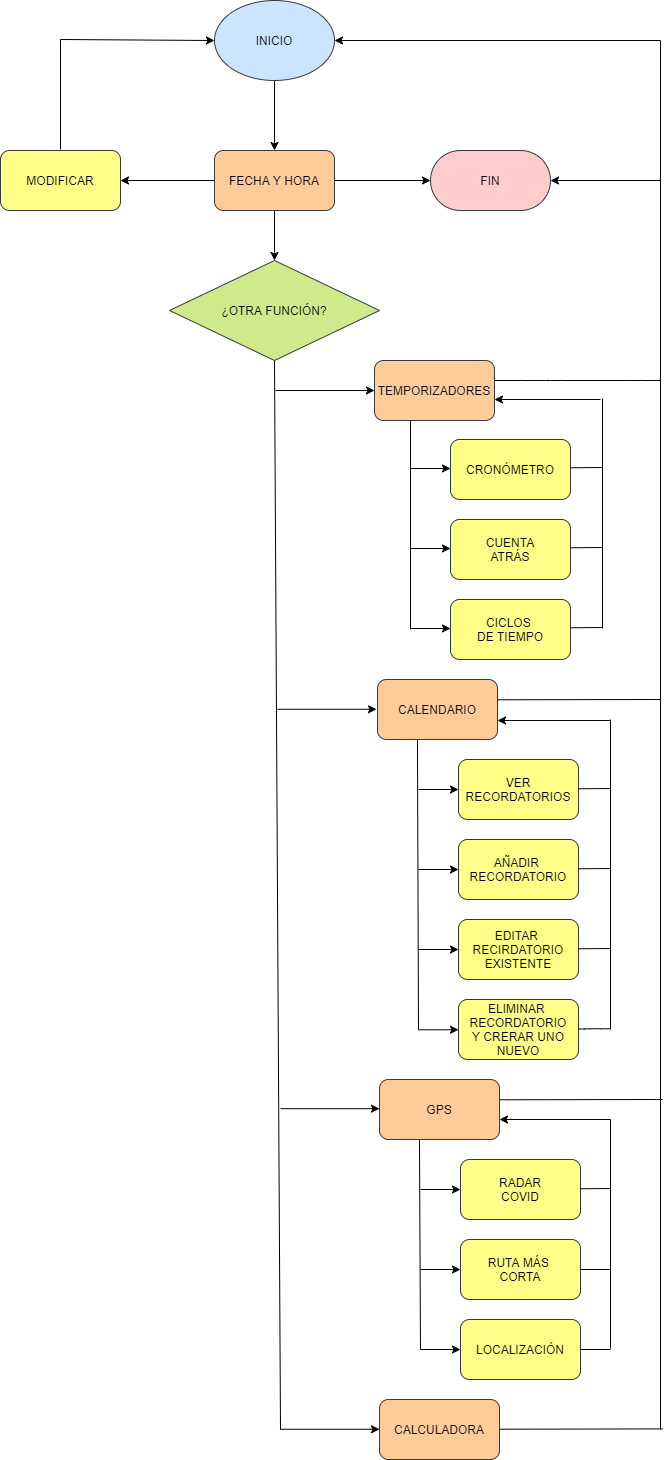

The diagram above was exported from draw.io. Its source (the exported page's mxGraphModel, read from the mxfile embedded in the PNG):
<mxGraphModel dx="1298" dy="8138" grid="1" gridSize="10" guides="1" tooltips="1" connect="1" arrows="1" fold="1" page="1" pageScale="1" pageWidth="1169" pageHeight="1654" math="0" shadow="0">
  <root>
    <mxCell id="0" />
    <mxCell id="1" parent="0" />
    <mxCell id="MvOSnQUKxiipA-amkRJp-3" style="edgeStyle=orthogonalEdgeStyle;rounded=0;orthogonalLoop=1;jettySize=auto;html=1;exitX=0.5;exitY=1;exitDx=0;exitDy=0;entryX=0.5;entryY=0;entryDx=0;entryDy=0;" parent="1" source="MvOSnQUKxiipA-amkRJp-1" target="MvOSnQUKxiipA-amkRJp-2" edge="1">
      <mxGeometry relative="1" as="geometry" />
    </mxCell>
    <mxCell id="MvOSnQUKxiipA-amkRJp-1" value="INICIO" style="ellipse;whiteSpace=wrap;html=1;fillColor=#cce5ff;strokeColor=#36393d;" parent="1" vertex="1">
      <mxGeometry x="364" y="-6559" width="120" height="80" as="geometry" />
    </mxCell>
    <mxCell id="MvOSnQUKxiipA-amkRJp-5" style="edgeStyle=orthogonalEdgeStyle;rounded=0;orthogonalLoop=1;jettySize=auto;html=1;exitX=1;exitY=0.5;exitDx=0;exitDy=0;entryX=0;entryY=0.5;entryDx=0;entryDy=0;" parent="1" source="MvOSnQUKxiipA-amkRJp-2" target="MvOSnQUKxiipA-amkRJp-4" edge="1">
      <mxGeometry relative="1" as="geometry" />
    </mxCell>
    <mxCell id="MvOSnQUKxiipA-amkRJp-7" style="edgeStyle=orthogonalEdgeStyle;rounded=0;orthogonalLoop=1;jettySize=auto;html=1;exitX=0;exitY=0.5;exitDx=0;exitDy=0;entryX=1;entryY=0.5;entryDx=0;entryDy=0;" parent="1" source="MvOSnQUKxiipA-amkRJp-2" target="MvOSnQUKxiipA-amkRJp-6" edge="1">
      <mxGeometry relative="1" as="geometry" />
    </mxCell>
    <mxCell id="MvOSnQUKxiipA-amkRJp-9" style="edgeStyle=orthogonalEdgeStyle;rounded=0;orthogonalLoop=1;jettySize=auto;html=1;exitX=0.5;exitY=1;exitDx=0;exitDy=0;entryX=0.5;entryY=0;entryDx=0;entryDy=0;" parent="1" source="MvOSnQUKxiipA-amkRJp-2" target="MvOSnQUKxiipA-amkRJp-8" edge="1">
      <mxGeometry relative="1" as="geometry" />
    </mxCell>
    <mxCell id="MvOSnQUKxiipA-amkRJp-2" value="FECHA Y HORA" style="rounded=1;whiteSpace=wrap;html=1;fillColor=#ffcc99;strokeColor=#36393d;" parent="1" vertex="1">
      <mxGeometry x="364" y="-6409" width="120" height="60" as="geometry" />
    </mxCell>
    <mxCell id="MvOSnQUKxiipA-amkRJp-4" value="FIN" style="rounded=1;whiteSpace=wrap;html=1;arcSize=50;fillColor=#ffcccc;strokeColor=#36393d;" parent="1" vertex="1">
      <mxGeometry x="580" y="-6409" width="120" height="60" as="geometry" />
    </mxCell>
    <mxCell id="MvOSnQUKxiipA-amkRJp-6" value="MODIFICAR" style="rounded=1;whiteSpace=wrap;html=1;fillColor=#ffff88;strokeColor=#36393d;" parent="1" vertex="1">
      <mxGeometry x="150" y="-6409" width="120" height="60" as="geometry" />
    </mxCell>
    <mxCell id="MvOSnQUKxiipA-amkRJp-8" value="¿OTRA FUNCIÓN?" style="rhombus;whiteSpace=wrap;html=1;fillColor=#cdeb8b;strokeColor=#36393d;" parent="1" vertex="1">
      <mxGeometry x="319" y="-6299" width="210" height="100" as="geometry" />
    </mxCell>
    <mxCell id="MvOSnQUKxiipA-amkRJp-17" value="TEMPORIZADORES" style="rounded=1;whiteSpace=wrap;html=1;fillColor=#ffcc99;strokeColor=#36393d;" parent="1" vertex="1">
      <mxGeometry x="524" y="-6199" width="120" height="60" as="geometry" />
    </mxCell>
    <mxCell id="MvOSnQUKxiipA-amkRJp-24" value="" style="endArrow=classic;html=1;entryX=1;entryY=0.5;entryDx=0;entryDy=0;" parent="1" target="MvOSnQUKxiipA-amkRJp-1" edge="1">
      <mxGeometry width="50" height="50" relative="1" as="geometry">
        <mxPoint x="810" y="-6519" as="sourcePoint" />
        <mxPoint x="730" y="-6419" as="targetPoint" />
      </mxGeometry>
    </mxCell>
    <mxCell id="MvOSnQUKxiipA-amkRJp-25" value="" style="endArrow=classic;html=1;entryX=1;entryY=0.5;entryDx=0;entryDy=0;" parent="1" target="MvOSnQUKxiipA-amkRJp-4" edge="1">
      <mxGeometry width="50" height="50" relative="1" as="geometry">
        <mxPoint x="810" y="-6379" as="sourcePoint" />
        <mxPoint x="730" y="-6319" as="targetPoint" />
      </mxGeometry>
    </mxCell>
    <mxCell id="MvOSnQUKxiipA-amkRJp-35" value="" style="endArrow=none;html=1;entryX=0.5;entryY=1;entryDx=0;entryDy=0;strokeWidth=1;" parent="1" target="MvOSnQUKxiipA-amkRJp-8" edge="1">
      <mxGeometry width="50" height="50" relative="1" as="geometry">
        <mxPoint x="430" y="-5130" as="sourcePoint" />
        <mxPoint x="860" y="-6079" as="targetPoint" />
      </mxGeometry>
    </mxCell>
    <mxCell id="MvOSnQUKxiipA-amkRJp-36" value="CALENDARIO" style="rounded=1;whiteSpace=wrap;html=1;fillColor=#ffcc99;strokeColor=#36393d;" parent="1" vertex="1">
      <mxGeometry x="527" y="-5880" width="120" height="60" as="geometry" />
    </mxCell>
    <mxCell id="MvOSnQUKxiipA-amkRJp-37" value="VER&lt;br&gt;RECORDATORIOS" style="rounded=1;whiteSpace=wrap;html=1;fillColor=#ffff88;strokeColor=#36393d;" parent="1" vertex="1">
      <mxGeometry x="608" y="-5800" width="120" height="60" as="geometry" />
    </mxCell>
    <mxCell id="MvOSnQUKxiipA-amkRJp-38" value="AÑADIR&amp;nbsp;&lt;br&gt;RECORDATORIO" style="rounded=1;whiteSpace=wrap;html=1;fillColor=#ffff88;strokeColor=#36393d;" parent="1" vertex="1">
      <mxGeometry x="608" y="-5720" width="120" height="60" as="geometry" />
    </mxCell>
    <mxCell id="MvOSnQUKxiipA-amkRJp-39" value="EDITAR&amp;nbsp;&lt;br&gt;RECIRDATORIO&lt;br&gt;EXISTENTE" style="rounded=1;whiteSpace=wrap;html=1;fillColor=#ffff88;strokeColor=#36393d;" parent="1" vertex="1">
      <mxGeometry x="608" y="-5640" width="120" height="60" as="geometry" />
    </mxCell>
    <mxCell id="MvOSnQUKxiipA-amkRJp-40" value="" style="endArrow=classic;html=1;entryX=0;entryY=0.5;entryDx=0;entryDy=0;" parent="1" target="MvOSnQUKxiipA-amkRJp-37" edge="1">
      <mxGeometry width="50" height="50" relative="1" as="geometry">
        <mxPoint x="568" y="-5770" as="sourcePoint" />
        <mxPoint x="858" y="-5620" as="targetPoint" />
      </mxGeometry>
    </mxCell>
    <mxCell id="MvOSnQUKxiipA-amkRJp-41" value="" style="endArrow=classic;html=1;entryX=0;entryY=0.5;entryDx=0;entryDy=0;" parent="1" target="MvOSnQUKxiipA-amkRJp-38" edge="1">
      <mxGeometry width="50" height="50" relative="1" as="geometry">
        <mxPoint x="568" y="-5690" as="sourcePoint" />
        <mxPoint x="858" y="-5620" as="targetPoint" />
      </mxGeometry>
    </mxCell>
    <mxCell id="MvOSnQUKxiipA-amkRJp-42" value="" style="endArrow=classic;html=1;entryX=0;entryY=0.5;entryDx=0;entryDy=0;" parent="1" edge="1">
      <mxGeometry width="50" height="50" relative="1" as="geometry">
        <mxPoint x="568" y="-5610" as="sourcePoint" />
        <mxPoint x="608.0000000000002" y="-5610" as="targetPoint" />
      </mxGeometry>
    </mxCell>
    <mxCell id="MvOSnQUKxiipA-amkRJp-43" value="" style="endArrow=none;html=1;exitX=0.333;exitY=1.011;exitDx=0;exitDy=0;exitPerimeter=0;" parent="1" source="MvOSnQUKxiipA-amkRJp-36" edge="1">
      <mxGeometry width="50" height="50" relative="1" as="geometry">
        <mxPoint x="638" y="-5710" as="sourcePoint" />
        <mxPoint x="568" y="-5530" as="targetPoint" />
      </mxGeometry>
    </mxCell>
    <mxCell id="MvOSnQUKxiipA-amkRJp-49" value="GPS" style="rounded=1;whiteSpace=wrap;html=1;fillColor=#ffcc99;strokeColor=#36393d;" parent="1" vertex="1">
      <mxGeometry x="529" y="-5480" width="120" height="60" as="geometry" />
    </mxCell>
    <mxCell id="MvOSnQUKxiipA-amkRJp-50" value="RADAR&lt;br&gt;COVID" style="rounded=1;whiteSpace=wrap;html=1;fillColor=#ffff88;strokeColor=#36393d;" parent="1" vertex="1">
      <mxGeometry x="610" y="-5400" width="120" height="60" as="geometry" />
    </mxCell>
    <mxCell id="MvOSnQUKxiipA-amkRJp-51" value="RUTA MÁS &lt;br&gt;CORTA" style="rounded=1;whiteSpace=wrap;html=1;fillColor=#ffff88;strokeColor=#36393d;" parent="1" vertex="1">
      <mxGeometry x="610" y="-5320" width="120" height="60" as="geometry" />
    </mxCell>
    <mxCell id="MvOSnQUKxiipA-amkRJp-52" value="LOCALIZACIÓN" style="rounded=1;whiteSpace=wrap;html=1;fillColor=#ffff88;strokeColor=#36393d;" parent="1" vertex="1">
      <mxGeometry x="610" y="-5240" width="120" height="60" as="geometry" />
    </mxCell>
    <mxCell id="MvOSnQUKxiipA-amkRJp-53" value="" style="endArrow=classic;html=1;entryX=0;entryY=0.5;entryDx=0;entryDy=0;" parent="1" target="MvOSnQUKxiipA-amkRJp-50" edge="1">
      <mxGeometry width="50" height="50" relative="1" as="geometry">
        <mxPoint x="570.0000000000002" y="-5370" as="sourcePoint" />
        <mxPoint x="860" y="-5220" as="targetPoint" />
      </mxGeometry>
    </mxCell>
    <mxCell id="MvOSnQUKxiipA-amkRJp-54" value="" style="endArrow=classic;html=1;entryX=0;entryY=0.5;entryDx=0;entryDy=0;" parent="1" target="MvOSnQUKxiipA-amkRJp-51" edge="1">
      <mxGeometry width="50" height="50" relative="1" as="geometry">
        <mxPoint x="570.0000000000002" y="-5290" as="sourcePoint" />
        <mxPoint x="860" y="-5220" as="targetPoint" />
      </mxGeometry>
    </mxCell>
    <mxCell id="MvOSnQUKxiipA-amkRJp-55" value="" style="endArrow=classic;html=1;entryX=0;entryY=0.5;entryDx=0;entryDy=0;" parent="1" edge="1">
      <mxGeometry width="50" height="50" relative="1" as="geometry">
        <mxPoint x="570.0000000000002" y="-5210" as="sourcePoint" />
        <mxPoint x="610.0000000000002" y="-5210" as="targetPoint" />
      </mxGeometry>
    </mxCell>
    <mxCell id="MvOSnQUKxiipA-amkRJp-56" value="" style="endArrow=none;html=1;exitX=0.333;exitY=1.011;exitDx=0;exitDy=0;exitPerimeter=0;" parent="1" source="MvOSnQUKxiipA-amkRJp-49" edge="1">
      <mxGeometry width="50" height="50" relative="1" as="geometry">
        <mxPoint x="640" y="-5310" as="sourcePoint" />
        <mxPoint x="570.0000000000002" y="-5210" as="targetPoint" />
      </mxGeometry>
    </mxCell>
    <mxCell id="MvOSnQUKxiipA-amkRJp-60" value="" style="endArrow=classic;html=1;entryX=0;entryY=0.5;entryDx=0;entryDy=0;" parent="1" edge="1">
      <mxGeometry width="50" height="50" relative="1" as="geometry">
        <mxPoint x="425" y="-6169" as="sourcePoint" />
        <mxPoint x="524" y="-6169" as="targetPoint" />
      </mxGeometry>
    </mxCell>
    <mxCell id="MvOSnQUKxiipA-amkRJp-64" value="" style="endArrow=classic;html=1;entryX=0;entryY=0.5;entryDx=0;entryDy=0;" parent="1" edge="1">
      <mxGeometry width="50" height="50" relative="1" as="geometry">
        <mxPoint x="427.0000000000002" y="-5850.24" as="sourcePoint" />
        <mxPoint x="526" y="-5850.24" as="targetPoint" />
      </mxGeometry>
    </mxCell>
    <mxCell id="MvOSnQUKxiipA-amkRJp-65" value="" style="endArrow=classic;html=1;entryX=0;entryY=0.5;entryDx=0;entryDy=0;" parent="1" edge="1">
      <mxGeometry width="50" height="50" relative="1" as="geometry">
        <mxPoint x="430.0000000000002" y="-5450.83" as="sourcePoint" />
        <mxPoint x="529" y="-5450.83" as="targetPoint" />
      </mxGeometry>
    </mxCell>
    <mxCell id="MvOSnQUKxiipA-amkRJp-66" value="" style="endArrow=none;html=1;strokeWidth=1;" parent="1" edge="1">
      <mxGeometry width="50" height="50" relative="1" as="geometry">
        <mxPoint x="810" y="-5130" as="sourcePoint" />
        <mxPoint x="810" y="-6519" as="targetPoint" />
      </mxGeometry>
    </mxCell>
    <mxCell id="MvOSnQUKxiipA-amkRJp-78" value="" style="endArrow=none;html=1;strokeWidth=1;exitX=1;exitY=0.5;exitDx=0;exitDy=0;" parent="1" edge="1">
      <mxGeometry width="50" height="50" relative="1" as="geometry">
        <mxPoint x="644" y="-6179" as="sourcePoint" />
        <mxPoint x="810" y="-6179" as="targetPoint" />
        <Array as="points">
          <mxPoint x="680" y="-6179" />
          <mxPoint x="700" y="-6179" />
          <mxPoint x="790" y="-6179" />
        </Array>
      </mxGeometry>
    </mxCell>
    <mxCell id="MvOSnQUKxiipA-amkRJp-79" value="" style="endArrow=none;html=1;strokeWidth=1;" parent="1" edge="1">
      <mxGeometry width="50" height="50" relative="1" as="geometry">
        <mxPoint x="210" y="-6410" as="sourcePoint" />
        <mxPoint x="210" y="-6520" as="targetPoint" />
      </mxGeometry>
    </mxCell>
    <mxCell id="MvOSnQUKxiipA-amkRJp-80" value="" style="endArrow=classic;html=1;strokeWidth=1;entryX=0;entryY=0.5;entryDx=0;entryDy=0;" parent="1" target="MvOSnQUKxiipA-amkRJp-1" edge="1">
      <mxGeometry width="50" height="50" relative="1" as="geometry">
        <mxPoint x="210" y="-6520" as="sourcePoint" />
        <mxPoint x="620" y="-6320" as="targetPoint" />
      </mxGeometry>
    </mxCell>
    <mxCell id="MvOSnQUKxiipA-amkRJp-81" value="" style="endArrow=none;html=1;strokeWidth=1;exitX=1;exitY=0.5;exitDx=0;exitDy=0;" parent="1" source="MvOSnQUKxiipA-amkRJp-52" edge="1">
      <mxGeometry width="50" height="50" relative="1" as="geometry">
        <mxPoint x="570" y="-5181" as="sourcePoint" />
        <mxPoint x="760" y="-5210" as="targetPoint" />
      </mxGeometry>
    </mxCell>
    <mxCell id="MvOSnQUKxiipA-amkRJp-82" value="" style="endArrow=none;html=1;strokeWidth=1;exitX=1;exitY=0.5;exitDx=0;exitDy=0;" parent="1" source="MvOSnQUKxiipA-amkRJp-51" edge="1">
      <mxGeometry width="50" height="50" relative="1" as="geometry">
        <mxPoint x="570" y="-5281" as="sourcePoint" />
        <mxPoint x="760" y="-5290" as="targetPoint" />
      </mxGeometry>
    </mxCell>
    <mxCell id="MvOSnQUKxiipA-amkRJp-83" value="" style="endArrow=none;html=1;strokeWidth=1;exitX=1;exitY=0.5;exitDx=0;exitDy=0;" parent="1" edge="1">
      <mxGeometry width="50" height="50" relative="1" as="geometry">
        <mxPoint x="730.0000000000002" y="-5370.71" as="sourcePoint" />
        <mxPoint x="760" y="-5371" as="targetPoint" />
      </mxGeometry>
    </mxCell>
    <mxCell id="MvOSnQUKxiipA-amkRJp-84" value="" style="endArrow=none;html=1;strokeWidth=1;exitX=1;exitY=0.5;exitDx=0;exitDy=0;" parent="1" edge="1">
      <mxGeometry width="50" height="50" relative="1" as="geometry">
        <mxPoint x="728.0000000000002" y="-5610.71" as="sourcePoint" />
        <mxPoint x="760" y="-5611" as="targetPoint" />
      </mxGeometry>
    </mxCell>
    <mxCell id="MvOSnQUKxiipA-amkRJp-85" value="" style="endArrow=none;html=1;strokeWidth=1;exitX=1;exitY=0.5;exitDx=0;exitDy=0;" parent="1" edge="1">
      <mxGeometry width="50" height="50" relative="1" as="geometry">
        <mxPoint x="728.0000000000002" y="-5690.71" as="sourcePoint" />
        <mxPoint x="760" y="-5691" as="targetPoint" />
      </mxGeometry>
    </mxCell>
    <mxCell id="MvOSnQUKxiipA-amkRJp-86" value="" style="endArrow=none;html=1;strokeWidth=1;exitX=1;exitY=0.5;exitDx=0;exitDy=0;" parent="1" edge="1">
      <mxGeometry width="50" height="50" relative="1" as="geometry">
        <mxPoint x="728.0000000000002" y="-5770.71" as="sourcePoint" />
        <mxPoint x="760" y="-5771" as="targetPoint" />
      </mxGeometry>
    </mxCell>
    <mxCell id="MvOSnQUKxiipA-amkRJp-91" value="" style="endArrow=classic;html=1;strokeWidth=1;entryX=1;entryY=0.5;entryDx=0;entryDy=0;" parent="1" edge="1">
      <mxGeometry width="50" height="50" relative="1" as="geometry">
        <mxPoint x="760" y="-5839" as="sourcePoint" />
        <mxPoint x="647" y="-5839" as="targetPoint" />
      </mxGeometry>
    </mxCell>
    <mxCell id="MvOSnQUKxiipA-amkRJp-92" value="" style="endArrow=classic;html=1;strokeWidth=1;entryX=1;entryY=0.5;entryDx=0;entryDy=0;" parent="1" edge="1">
      <mxGeometry width="50" height="50" relative="1" as="geometry">
        <mxPoint x="760" y="-5440" as="sourcePoint" />
        <mxPoint x="649" y="-5440" as="targetPoint" />
      </mxGeometry>
    </mxCell>
    <mxCell id="MvOSnQUKxiipA-amkRJp-93" value="" style="endArrow=none;html=1;strokeWidth=1;" parent="1" edge="1">
      <mxGeometry width="50" height="50" relative="1" as="geometry">
        <mxPoint x="760" y="-5530" as="sourcePoint" />
        <mxPoint x="760" y="-5840" as="targetPoint" />
      </mxGeometry>
    </mxCell>
    <mxCell id="MvOSnQUKxiipA-amkRJp-95" value="" style="endArrow=none;html=1;strokeWidth=1;" parent="1" edge="1">
      <mxGeometry width="50" height="50" relative="1" as="geometry">
        <mxPoint x="760" y="-5211" as="sourcePoint" />
        <mxPoint x="760" y="-5440" as="targetPoint" />
      </mxGeometry>
    </mxCell>
    <mxCell id="cBRpRj89H5Q-mOapU4AK-1" value="CRONÓMETRO" style="rounded=1;whiteSpace=wrap;html=1;fillColor=#ffff88;strokeColor=#36393d;" vertex="1" parent="1">
      <mxGeometry x="600" y="-6120" width="120" height="60" as="geometry" />
    </mxCell>
    <mxCell id="cBRpRj89H5Q-mOapU4AK-2" value="CUENTA&lt;br&gt;ATRÁS" style="rounded=1;whiteSpace=wrap;html=1;fillColor=#ffff88;strokeColor=#36393d;" vertex="1" parent="1">
      <mxGeometry x="600" y="-6040" width="120" height="60" as="geometry" />
    </mxCell>
    <mxCell id="cBRpRj89H5Q-mOapU4AK-3" value="CICLOS &lt;br&gt;DE TIEMPO" style="rounded=1;whiteSpace=wrap;html=1;fillColor=#ffff88;strokeColor=#36393d;" vertex="1" parent="1">
      <mxGeometry x="600" y="-5960" width="120" height="60" as="geometry" />
    </mxCell>
    <mxCell id="cBRpRj89H5Q-mOapU4AK-5" value="" style="endArrow=none;html=1;strokeWidth=1;exitX=1;exitY=0.5;exitDx=0;exitDy=0;" edge="1" parent="1">
      <mxGeometry width="50" height="50" relative="1" as="geometry">
        <mxPoint x="647.0000000000002" y="-5859.71" as="sourcePoint" />
        <mxPoint x="810" y="-5860" as="targetPoint" />
      </mxGeometry>
    </mxCell>
    <mxCell id="cBRpRj89H5Q-mOapU4AK-6" value="ELIMINAR&amp;nbsp;&lt;br&gt;RECORDATORIO&lt;br&gt;Y CRERAR UNO&lt;br&gt;NUEVO" style="rounded=1;whiteSpace=wrap;html=1;fillColor=#ffff88;strokeColor=#36393d;" vertex="1" parent="1">
      <mxGeometry x="608" y="-5560" width="120" height="60" as="geometry" />
    </mxCell>
    <mxCell id="cBRpRj89H5Q-mOapU4AK-9" value="" style="endArrow=classic;html=1;entryX=0;entryY=0.5;entryDx=0;entryDy=0;" edge="1" parent="1">
      <mxGeometry width="50" height="50" relative="1" as="geometry">
        <mxPoint x="568" y="-5529.74" as="sourcePoint" />
        <mxPoint x="608.0000000000005" y="-5529.74" as="targetPoint" />
      </mxGeometry>
    </mxCell>
    <mxCell id="cBRpRj89H5Q-mOapU4AK-10" value="" style="endArrow=none;html=1;strokeWidth=1;exitX=1;exitY=0.5;exitDx=0;exitDy=0;" edge="1" parent="1">
      <mxGeometry width="50" height="50" relative="1" as="geometry">
        <mxPoint x="728.0000000000005" y="-5530.45" as="sourcePoint" />
        <mxPoint x="759.9999999999998" y="-5530.74" as="targetPoint" />
        <Array as="points">
          <mxPoint x="740" y="-5530.74" />
        </Array>
      </mxGeometry>
    </mxCell>
    <mxCell id="cBRpRj89H5Q-mOapU4AK-11" value="" style="endArrow=classic;html=1;entryX=0;entryY=0.5;entryDx=0;entryDy=0;" edge="1" parent="1">
      <mxGeometry width="50" height="50" relative="1" as="geometry">
        <mxPoint x="560.0000000000001" y="-6091" as="sourcePoint" />
        <mxPoint x="600" y="-6091" as="targetPoint" />
      </mxGeometry>
    </mxCell>
    <mxCell id="cBRpRj89H5Q-mOapU4AK-12" value="" style="endArrow=classic;html=1;entryX=0;entryY=0.5;entryDx=0;entryDy=0;" edge="1" parent="1">
      <mxGeometry width="50" height="50" relative="1" as="geometry">
        <mxPoint x="560.0000000000001" y="-6011" as="sourcePoint" />
        <mxPoint x="600" y="-6011" as="targetPoint" />
      </mxGeometry>
    </mxCell>
    <mxCell id="cBRpRj89H5Q-mOapU4AK-13" value="" style="endArrow=classic;html=1;entryX=0;entryY=0.5;entryDx=0;entryDy=0;" edge="1" parent="1">
      <mxGeometry width="50" height="50" relative="1" as="geometry">
        <mxPoint x="560.0000000000001" y="-5931" as="sourcePoint" />
        <mxPoint x="600.0000000000002" y="-5931" as="targetPoint" />
      </mxGeometry>
    </mxCell>
    <mxCell id="cBRpRj89H5Q-mOapU4AK-14" value="" style="endArrow=none;html=1;strokeWidth=1;exitX=1;exitY=0.5;exitDx=0;exitDy=0;" edge="1" parent="1">
      <mxGeometry width="50" height="50" relative="1" as="geometry">
        <mxPoint x="720.0000000000002" y="-5931.71" as="sourcePoint" />
        <mxPoint x="752" y="-5932" as="targetPoint" />
      </mxGeometry>
    </mxCell>
    <mxCell id="cBRpRj89H5Q-mOapU4AK-15" value="" style="endArrow=none;html=1;strokeWidth=1;exitX=1;exitY=0.5;exitDx=0;exitDy=0;" edge="1" parent="1">
      <mxGeometry width="50" height="50" relative="1" as="geometry">
        <mxPoint x="720.0000000000002" y="-6011.71" as="sourcePoint" />
        <mxPoint x="752" y="-6012" as="targetPoint" />
      </mxGeometry>
    </mxCell>
    <mxCell id="cBRpRj89H5Q-mOapU4AK-16" value="" style="endArrow=none;html=1;strokeWidth=1;exitX=1;exitY=0.5;exitDx=0;exitDy=0;" edge="1" parent="1">
      <mxGeometry width="50" height="50" relative="1" as="geometry">
        <mxPoint x="720.0000000000002" y="-6091.71" as="sourcePoint" />
        <mxPoint x="752" y="-6092" as="targetPoint" />
      </mxGeometry>
    </mxCell>
    <mxCell id="cBRpRj89H5Q-mOapU4AK-17" value="" style="endArrow=classic;html=1;strokeWidth=1;entryX=1;entryY=0.5;entryDx=0;entryDy=0;" edge="1" parent="1">
      <mxGeometry width="50" height="50" relative="1" as="geometry">
        <mxPoint x="750" y="-6160" as="sourcePoint" />
        <mxPoint x="644" y="-6160" as="targetPoint" />
      </mxGeometry>
    </mxCell>
    <mxCell id="cBRpRj89H5Q-mOapU4AK-18" value="" style="endArrow=none;html=1;strokeWidth=1;" edge="1" parent="1">
      <mxGeometry width="50" height="50" relative="1" as="geometry">
        <mxPoint x="752" y="-5931" as="sourcePoint" />
        <mxPoint x="752" y="-6161" as="targetPoint" />
      </mxGeometry>
    </mxCell>
    <mxCell id="cBRpRj89H5Q-mOapU4AK-19" value="" style="endArrow=none;html=1;strokeWidth=1;" edge="1" parent="1">
      <mxGeometry width="50" height="50" relative="1" as="geometry">
        <mxPoint x="560" y="-5930" as="sourcePoint" />
        <mxPoint x="560" y="-6139" as="targetPoint" />
      </mxGeometry>
    </mxCell>
    <mxCell id="cBRpRj89H5Q-mOapU4AK-21" value="CALCULADORA" style="rounded=1;whiteSpace=wrap;html=1;fillColor=#ffcc99;strokeColor=#36393d;" vertex="1" parent="1">
      <mxGeometry x="529" y="-5160" width="120" height="60" as="geometry" />
    </mxCell>
    <mxCell id="cBRpRj89H5Q-mOapU4AK-22" value="" style="endArrow=classic;html=1;entryX=0;entryY=0.5;entryDx=0;entryDy=0;" edge="1" parent="1">
      <mxGeometry width="50" height="50" relative="1" as="geometry">
        <mxPoint x="430.0000000000002" y="-5130.24" as="sourcePoint" />
        <mxPoint x="529" y="-5130.24" as="targetPoint" />
      </mxGeometry>
    </mxCell>
    <mxCell id="cBRpRj89H5Q-mOapU4AK-23" value="" style="endArrow=none;html=1;strokeWidth=1;exitX=1;exitY=0.5;exitDx=0;exitDy=0;" edge="1" parent="1">
      <mxGeometry width="50" height="50" relative="1" as="geometry">
        <mxPoint x="649.0000000000002" y="-5130.3" as="sourcePoint" />
        <mxPoint x="811.9999999999998" y="-5130.59" as="targetPoint" />
      </mxGeometry>
    </mxCell>
    <mxCell id="cBRpRj89H5Q-mOapU4AK-24" value="" style="endArrow=none;html=1;strokeWidth=1;exitX=1;exitY=0.5;exitDx=0;exitDy=0;" edge="1" parent="1">
      <mxGeometry width="50" height="50" relative="1" as="geometry">
        <mxPoint x="649.0000000000002" y="-5459.71" as="sourcePoint" />
        <mxPoint x="812" y="-5460" as="targetPoint" />
      </mxGeometry>
    </mxCell>
  </root>
</mxGraphModel>